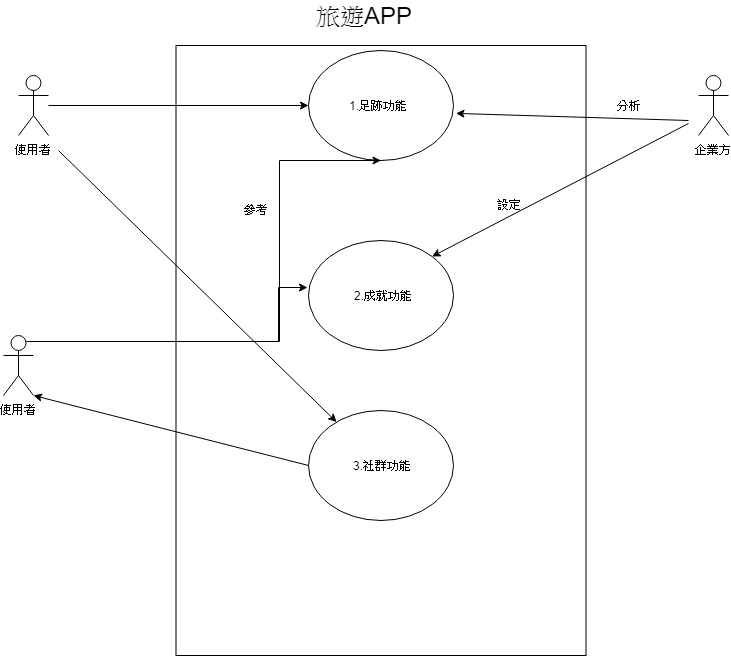

The diagram above was exported from draw.io. Its source (the exported page's mxGraphModel, read from the mxfile embedded in the PNG):
<mxGraphModel dx="1408" dy="748" grid="1" gridSize="10" guides="1" tooltips="1" connect="1" arrows="1" fold="1" page="1" pageScale="1" pageWidth="827" pageHeight="1169" math="0" shadow="0">
  <root>
    <mxCell id="0" />
    <mxCell id="1" parent="0" />
    <mxCell id="U58u_XqiAR8irblv7UDl-4" style="edgeStyle=orthogonalEdgeStyle;rounded=0;orthogonalLoop=1;jettySize=auto;html=1;entryX=0;entryY=0.5;entryDx=0;entryDy=0;" parent="1" source="U58u_XqiAR8irblv7UDl-1" target="U58u_XqiAR8irblv7UDl-5" edge="1">
      <mxGeometry relative="1" as="geometry">
        <mxPoint x="190" y="170" as="targetPoint" />
        <Array as="points" />
      </mxGeometry>
    </mxCell>
    <mxCell id="U58u_XqiAR8irblv7UDl-1" value="使用者" style="shape=umlActor;verticalLabelPosition=bottom;labelBackgroundColor=#ffffff;verticalAlign=top;html=1;outlineConnect=0;" parent="1" vertex="1">
      <mxGeometry x="60" y="125" width="30" height="60" as="geometry" />
    </mxCell>
    <mxCell id="U58u_XqiAR8irblv7UDl-2" value="" style="rounded=0;whiteSpace=wrap;html=1;glass=0;shadow=0;comic=0;fillColor=none;" parent="1" vertex="1">
      <mxGeometry x="217.5" y="95" width="410" height="610" as="geometry" />
    </mxCell>
    <mxCell id="U58u_XqiAR8irblv7UDl-5" value="" style="ellipse;whiteSpace=wrap;html=1;" parent="1" vertex="1">
      <mxGeometry x="350" y="100" width="145" height="110" as="geometry" />
    </mxCell>
    <mxCell id="U58u_XqiAR8irblv7UDl-8" value="1.足跡功能" style="text;html=1;strokeColor=none;fillColor=none;align=center;verticalAlign=middle;whiteSpace=wrap;rounded=0;" parent="1" vertex="1">
      <mxGeometry x="369" y="145" width="100" height="20" as="geometry" />
    </mxCell>
    <mxCell id="U58u_XqiAR8irblv7UDl-12" style="edgeStyle=orthogonalEdgeStyle;rounded=0;orthogonalLoop=1;jettySize=auto;html=1;exitX=0.75;exitY=0.1;exitDx=0;exitDy=0;exitPerimeter=0;" parent="1" source="U58u_XqiAR8irblv7UDl-9" target="U58u_XqiAR8irblv7UDl-5" edge="1">
      <mxGeometry relative="1" as="geometry">
        <Array as="points">
          <mxPoint x="321" y="391" />
          <mxPoint x="321" y="210" />
        </Array>
      </mxGeometry>
    </mxCell>
    <mxCell id="U58u_XqiAR8irblv7UDl-9" value="使用者" style="shape=umlActor;verticalLabelPosition=bottom;labelBackgroundColor=#ffffff;verticalAlign=top;html=1;outlineConnect=0;" parent="1" vertex="1">
      <mxGeometry x="45" y="385" width="30" height="60" as="geometry" />
    </mxCell>
    <mxCell id="U58u_XqiAR8irblv7UDl-13" value="參考" style="text;html=1;strokeColor=none;fillColor=none;align=center;verticalAlign=middle;whiteSpace=wrap;rounded=0;shadow=0;glass=0;comic=0;" parent="1" vertex="1">
      <mxGeometry x="277" y="249" width="40" height="20" as="geometry" />
    </mxCell>
    <mxCell id="U58u_XqiAR8irblv7UDl-20" value="" style="ellipse;whiteSpace=wrap;html=1;" parent="1" vertex="1">
      <mxGeometry x="350" y="290" width="145" height="110" as="geometry" />
    </mxCell>
    <mxCell id="U58u_XqiAR8irblv7UDl-21" value="2.成就功能" style="text;html=1;strokeColor=none;fillColor=none;align=center;verticalAlign=middle;whiteSpace=wrap;rounded=0;" parent="1" vertex="1">
      <mxGeometry x="374" y="335" width="100" height="20" as="geometry" />
    </mxCell>
    <mxCell id="U58u_XqiAR8irblv7UDl-23" style="edgeStyle=orthogonalEdgeStyle;rounded=0;orthogonalLoop=1;jettySize=auto;html=1;entryX=-0.007;entryY=0.427;entryDx=0;entryDy=0;entryPerimeter=0;exitX=0.75;exitY=0.1;exitDx=0;exitDy=0;exitPerimeter=0;" parent="1" source="U58u_XqiAR8irblv7UDl-9" target="U58u_XqiAR8irblv7UDl-20" edge="1">
      <mxGeometry relative="1" as="geometry">
        <mxPoint x="80" y="420" as="sourcePoint" />
        <Array as="points">
          <mxPoint x="320" y="391" />
          <mxPoint x="320" y="337" />
        </Array>
      </mxGeometry>
    </mxCell>
    <mxCell id="U58u_XqiAR8irblv7UDl-24" value="企業方" style="shape=umlActor;verticalLabelPosition=bottom;labelBackgroundColor=#ffffff;verticalAlign=top;html=1;outlineConnect=0;" parent="1" vertex="1">
      <mxGeometry x="740" y="125" width="30" height="60" as="geometry" />
    </mxCell>
    <mxCell id="U58u_XqiAR8irblv7UDl-27" value="" style="endArrow=classic;html=1;entryX=1.017;entryY=0.572;entryDx=0;entryDy=0;entryPerimeter=0;" parent="1" target="U58u_XqiAR8irblv7UDl-5" edge="1">
      <mxGeometry width="50" height="50" relative="1" as="geometry">
        <mxPoint x="730" y="170" as="sourcePoint" />
        <mxPoint x="110" y="710" as="targetPoint" />
      </mxGeometry>
    </mxCell>
    <mxCell id="U58u_XqiAR8irblv7UDl-28" value="" style="ellipse;whiteSpace=wrap;html=1;" parent="1" vertex="1">
      <mxGeometry x="350" y="460" width="145" height="110" as="geometry" />
    </mxCell>
    <mxCell id="U58u_XqiAR8irblv7UDl-29" value="3.社群功能" style="text;html=1;strokeColor=none;fillColor=none;align=center;verticalAlign=middle;whiteSpace=wrap;rounded=0;" parent="1" vertex="1">
      <mxGeometry x="372.5" y="505" width="100" height="20" as="geometry" />
    </mxCell>
    <mxCell id="U58u_XqiAR8irblv7UDl-30" value="" style="endArrow=classic;html=1;entryX=1;entryY=0;entryDx=0;entryDy=0;" parent="1" target="U58u_XqiAR8irblv7UDl-20" edge="1">
      <mxGeometry width="50" height="50" relative="1" as="geometry">
        <mxPoint x="730" y="173" as="sourcePoint" />
        <mxPoint x="622.8699999999999" y="172.96000000000004" as="targetPoint" />
      </mxGeometry>
    </mxCell>
    <mxCell id="U58u_XqiAR8irblv7UDl-32" value="" style="endArrow=classic;html=1;exitX=0;exitY=0.5;exitDx=0;exitDy=0;entryX=1;entryY=1;entryDx=0;entryDy=0;entryPerimeter=0;" parent="1" source="U58u_XqiAR8irblv7UDl-28" target="U58u_XqiAR8irblv7UDl-9" edge="1">
      <mxGeometry width="50" height="50" relative="1" as="geometry">
        <mxPoint x="750" y="193" as="sourcePoint" />
        <mxPoint x="90" y="270" as="targetPoint" />
      </mxGeometry>
    </mxCell>
    <mxCell id="U58u_XqiAR8irblv7UDl-33" value="分析" style="text;html=1;strokeColor=none;fillColor=none;align=center;verticalAlign=middle;whiteSpace=wrap;rounded=0;shadow=0;glass=0;comic=0;" parent="1" vertex="1">
      <mxGeometry x="650" y="145" width="40" height="20" as="geometry" />
    </mxCell>
    <mxCell id="U58u_XqiAR8irblv7UDl-34" value="&lt;font style=&quot;font-size: 24px&quot;&gt;旅遊APP&lt;/font&gt;" style="text;html=1;strokeColor=none;fillColor=none;align=center;verticalAlign=middle;whiteSpace=wrap;rounded=0;" parent="1" vertex="1">
      <mxGeometry x="200" y="50" width="410" height="30" as="geometry" />
    </mxCell>
    <mxCell id="3tyteOk_BPXUQR6FzhPS-6" value="設定" style="text;html=1;strokeColor=none;fillColor=none;align=center;verticalAlign=middle;whiteSpace=wrap;rounded=0;shadow=0;glass=0;comic=0;" vertex="1" parent="1">
      <mxGeometry x="530" y="244" width="40" height="20" as="geometry" />
    </mxCell>
    <mxCell id="3tyteOk_BPXUQR6FzhPS-7" value="" style="endArrow=classic;html=1;" edge="1" parent="1" target="U58u_XqiAR8irblv7UDl-28">
      <mxGeometry width="50" height="50" relative="1" as="geometry">
        <mxPoint x="100" y="200" as="sourcePoint" />
        <mxPoint x="90" y="730" as="targetPoint" />
      </mxGeometry>
    </mxCell>
  </root>
</mxGraphModel>